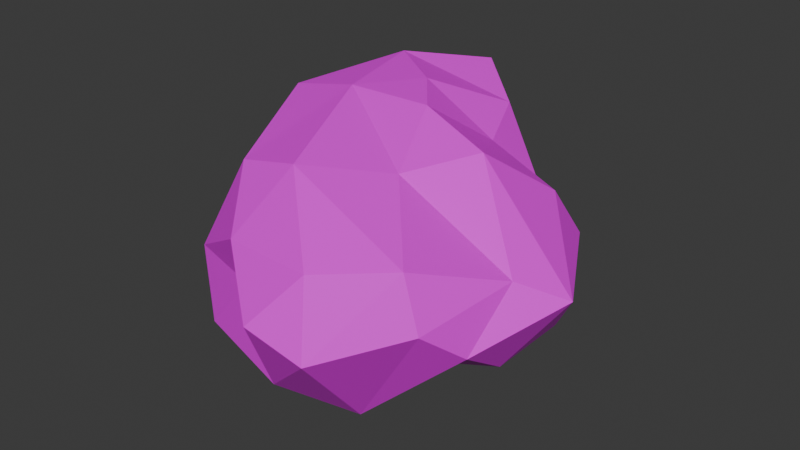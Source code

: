 # Source: Rock3.blend  (saved by Blender 4.5.88; exported with 4.5.12 LTS)
import bpy
from mathutils import Matrix  # noqa: F401  (used for matrix-valued properties, if any)

bpy.ops.wm.read_factory_settings(use_empty=True)
scene = bpy.context.scene
scene.name = 'Scene'

# ---- collections
col_collection = bpy.data.collections.new('Collection'); scene.collection.children.link(col_collection)

# ---- images (referenced by path relative to the original .blend; pixels are not part of the script)
import os
ASSET_DIR = os.environ.get("B2B_ASSET_DIR", "")  # directory of the original .blend (textures are referenced by path, not embedded)
HERE = os.path.dirname(os.path.abspath(__file__))  # packed textures are extracted next to this script under _unpacked/

def load_image(name, relpath, width, height, colorspace="sRGB"):
    """Load a texture the original file referenced (path relative to the .blend, or extracted next to this script)."""
    p = next((c for c in (os.path.join(HERE, relpath), os.path.join(ASSET_DIR, relpath)) if relpath and os.path.exists(c)), "")
    if p:
        img = bpy.data.images.load(p, check_existing=True)
        img.name = name
    else:  # same state as the original file: an image datablock whose file is absent (Cycles renders it pink)
        img = bpy.data.images.new(name, width, height)
        img.source = "FILE"
        img.filepath = "//" + (relpath or name)
    img.colorspace_settings.name = colorspace
    return img
img_endesga_x64_png_001 = load_image('endesga x64.png.001', 'endesga x64.png', 1024, 1024, 'sRGB')

# ---- materials (node trees are filled in below, after node groups)
mat_material = bpy.data.materials.new('Material')

# ---- material node trees
mat_material.use_nodes = True; mat_material.node_tree.nodes.clear()
_N = mat_material.node_tree.nodes; _L = mat_material.node_tree.links
n0 = _N.new('ShaderNodeBsdfPrincipled'); n0.name = 'Principled BSDF'; n0.location = (-200, 100)
n1 = _N.new('ShaderNodeOutputMaterial'); n1.name = 'Material Output'; n1.location = (200, 100)
n2 = _N.new('ShaderNodeTexImage'); n2.name = 'Image Texture'; n2.location = (-636, 115)
n2.image = img_endesga_x64_png_001
n2.interpolation = 'Closest'
_L.new(n0.outputs[0], n1.inputs[0])
_L.new(n2.outputs[0], n0.inputs[0])
n1.is_active_output = True

# ---- world
world_world = bpy.data.worlds.new('World'); scene.world = world_world
world_world.use_nodes = True; world_world.node_tree.nodes.clear()
_N = world_world.node_tree.nodes; _L = world_world.node_tree.links
n0 = _N.new('ShaderNodeOutputWorld'); n0.name = 'World Output'; n0.location = (300, 300)
n1 = _N.new('ShaderNodeBackground'); n1.name = 'Background'; n1.location = (10, 300)
n1.inputs[0].default_value = (0.05088, 0.05088, 0.05088, 1.0)
_L.new(n1.outputs[0], n0.inputs[0])
n0.is_active_output = True
world_world.color = (0.05088, 0.05088, 0.05088)
world_world.sun_shadow_jitter_overblur = 0.0

# ---- meshes
me_icosphere = bpy.data.meshes.new('Icosphere')
me_icosphere.from_pydata([(0.8468, -0.5429, -0.1765), (-0.01664, -0.02312, -0.599), (0.03083, 0.3936, -0.4112), (0.5325, -0.366, -0.4154), (0.6247, 0.4511, 0.194), (0.7844, -0.1936, -0.4246), (0.3621, 0.7074, 0.07808), (0.8863, -0.2806, 0.1069), (-0.8192, 0.901, 0.142), (-0.297, 1.191, 0.4761), (0.3569, 0.6173, -0.2919), (-0.7993, 0.5922, -0.2202), (-0.4805, 1.213, 0.2584), (-1.05, 0.5597, -0.04262), (-0.9311, 0.6377, 0.3659), (0.06269, 0.8594, 0.3932), (-0.5921, 0.7713, 0.5616), (-1.067, 0.03669, -0.2119), (-1.013, -0.05275, -0.006048), (-0.1364, 0.9539, -0.00538), (-0.4212, 0.1564, 0.5745), (0.4626, 0.06836, 0.4752), (0.7219, 0.5515, -0.04207), (0.05654, -0.7173, -0.6074), (0.4151, -1.106, -0.1156), (-0.3316, -0.05349, -0.4488), (-0.2764, -0.5328, -0.6131), (-0.1838, -0.9179, 0.2093), (0.02667, -0.908, -0.4771), (-0.7949, -0.1082, -0.4504), (0.7739, -0.7829, 0.01973), (0.03151, 0.9537, 0.2567), (1.068, -0.07032, -0.02331), (-0.1525, -0.8753, -0.01718), (-0.5011, -0.7909, -0.4039), (0.2531, -0.2864, 0.4313), (-0.4692, -0.5566, 0.3918), (0.6878, -0.7763, 0.2946), (-0.08319, -0.6102, 0.4946), (0.05265, 0.168, 0.5765), (-0.187, 0.4673, 0.5783), (0.1926, 0.9322, -0.1216), (-0.6032, -0.7284, -0.03865), (0.1365, -1.159, -0.0007164), (0.5252, 0.272, -0.4125), (0.329, -0.08583, -0.4611), (0.2433, 0.4564, 0.352), (-0.8478, 0.1982, 0.473), (0.3689, -1.022, 0.2744), (0.8892, 0.09697, -0.2966), (0.333, -0.6594, -0.6432)], [], [(27, 42, 33), (27, 36, 42), (38, 20, 36), (38, 35, 20), (0, 50, 3), (0, 30, 50), (3, 5, 0), (1, 50, 23), (1, 45, 50), (25, 1, 23), (2, 10, 44), (2, 45, 1), (2, 44, 45), (3, 45, 5), (4, 22, 6), (46, 4, 6), (7, 0, 32), (7, 30, 0), (7, 32, 21), (7, 37, 30), (5, 45, 44), (6, 31, 15), (31, 6, 41), (22, 44, 10), (44, 49, 5), (49, 44, 22), (23, 28, 26), (23, 50, 28), (5, 32, 0), (5, 49, 32), (26, 25, 23), (26, 28, 34), (48, 24, 37), (48, 37, 38), (43, 27, 33), (43, 48, 27), (48, 38, 27), (24, 48, 43), (24, 30, 37), (37, 7, 35), (22, 4, 32), (22, 32, 49), (10, 6, 22), (10, 2, 41), (10, 41, 6), (39, 40, 20), (40, 39, 46), (12, 9, 31), (12, 19, 11), (19, 41, 11), (12, 31, 19), (14, 16, 8), (14, 13, 47), (8, 13, 14), (8, 16, 12), (14, 47, 16), (8, 12, 11), (13, 17, 18), (18, 42, 36), (8, 11, 13), (29, 17, 11), (17, 29, 18), (12, 16, 9), (41, 2, 11), (9, 15, 31), (13, 18, 47), (16, 47, 20), (25, 11, 2), (11, 25, 29), (13, 11, 17), (34, 18, 29), (18, 34, 42), (18, 36, 47), (16, 40, 15), (16, 15, 9), (16, 20, 40), (20, 47, 36), (41, 19, 31), (46, 6, 15), (21, 4, 46), (39, 21, 46), (15, 40, 46), (4, 21, 32), (1, 25, 2), (3, 50, 45), (50, 30, 24), (24, 28, 50), (28, 24, 43), (34, 33, 42), (28, 43, 33), (28, 33, 34), (26, 29, 25), (26, 34, 29), (27, 38, 36), (37, 35, 38), (35, 39, 20), (7, 21, 35), (39, 35, 21)])
_uv = me_icosphere.uv_layers.new(name='UVMap')
_uv.uv.foreach_set('vector', [0.01632, 0.1716, 0.01642, 0.1717, 0.01632, 0.1718, 0.01564, 0.2026, 0.01574, 0.2027, 0.01564, 0.2028, 0.01574, 0.2026, 0.01584, 0.2027, 0.01574, 0.2028, 0.01632, 0.1718, 0.01642, 0.1719, 0.01632, 0.172, 0.01642, 0.1718, 0.01651, 0.1719, 0.01642, 0.172, 0.01574, 0.2028, 0.01584, 0.2029, 0.01574, 0.203, 0.01662, 0.1716, 0.01671, 0.1717, 0.01662, 0.1718, 0.01584, 0.2028, 0.01594, 0.2029, 0.01584, 0.203, 0.01594, 0.2026, 0.01603, 0.2027, 0.01594, 0.2028, 0.01671, 0.1718, 0.01681, 0.1719, 0.01671, 0.172, 0.01555, 0.203, 0.01564, 0.2031, 0.01555, 0.2032, 0.01564, 0.203, 0.01574, 0.2031, 0.01564, 0.2032, 0.01574, 0.203, 0.01584, 0.2031, 0.01574, 0.2032, 0.01584, 0.203, 0.01594, 0.2031, 0.01584, 0.2032, 0.01594, 0.203, 0.01603, 0.2031, 0.01594, 0.2032, 0.01604, 0.2026, 0.01613, 0.2027, 0.01604, 0.2028, 0.01604, 0.2028, 0.01613, 0.2029, 0.01604, 0.203, 0.01604, 0.203, 0.01613, 0.2031, 0.01604, 0.2032, 0.01613, 0.2026, 0.01623, 0.2027, 0.01613, 0.2028, 0.01613, 0.2028, 0.01623, 0.2029, 0.01613, 0.203, 0.01613, 0.203, 0.01623, 0.2031, 0.01613, 0.2032, 0.01555, 0.2032, 0.01564, 0.2033, 0.01555, 0.2034, 0.01564, 0.2032, 0.01574, 0.2033, 0.01564, 0.2034, 0.01574, 0.2032, 0.01584, 0.2033, 0.01574, 0.2034, 0.01584, 0.2032, 0.01594, 0.2033, 0.01584, 0.2034, 0.01594, 0.2032, 0.01603, 0.2033, 0.01594, 0.2034, 0.01604, 0.2032, 0.01613, 0.2033, 0.01604, 0.2034, 0.01613, 0.2032, 0.01623, 0.2033, 0.01613, 0.2034, 0.01623, 0.2026, 0.01633, 0.2027, 0.01623, 0.2028, 0.01623, 0.2028, 0.01633, 0.2029, 0.01623, 0.203, 0.01701, 0.172, 0.0171, 0.1721, 0.01701, 0.1722, 0.01623, 0.2032, 0.01633, 0.2033, 0.01623, 0.2034, 0.01633, 0.2026, 0.01642, 0.2027, 0.01633, 0.2028, 0.01633, 0.2028, 0.01642, 0.2029, 0.01633, 0.203, 0.0171, 0.172, 0.0172, 0.1721, 0.0171, 0.1722, 0.01633, 0.2032, 0.01642, 0.2033, 0.01633, 0.2034, 0.01555, 0.2034, 0.01564, 0.2035, 0.01555, 0.2036, 0.01564, 0.2034, 0.01574, 0.2035, 0.01564, 0.2036, 0.01574, 0.2034, 0.01584, 0.2035, 0.01574, 0.2036, 0.01662, 0.1724, 0.01671, 0.1725, 0.01662, 0.1725, 0.01594, 0.2034, 0.01603, 0.2035, 0.01594, 0.2036, 0.01604, 0.2034, 0.01613, 0.2035, 0.01604, 0.2036, 0.01885, 0.1708, 0.01894, 0.1709, 0.01885, 0.171, 0.01623, 0.2034, 0.01633, 0.2035, 0.01623, 0.2036, 0.01904, 0.1708, 0.01914, 0.1709, 0.01904, 0.171, 0.01643, 0.2026, 0.01652, 0.2027, 0.01643, 0.2028, 0.01643, 0.2028, 0.01652, 0.2029, 0.01643, 0.203, 0.01643, 0.203, 0.01652, 0.2031, 0.01643, 0.2032, 0.01643, 0.2024, 0.01652, 0.2025, 0.01643, 0.2026, 0.01643, 0.2026, 0.01652, 0.2027, 0.01643, 0.2028, 0.01769, 0.17, 0.01778, 0.1701, 0.01769, 0.1702, 0.01652, 0.2028, 0.01662, 0.2029, 0.01652, 0.203, 0.01652, 0.203, 0.01662, 0.2031, 0.01652, 0.2032, 0.01652, 0.2032, 0.01662, 0.2033, 0.01652, 0.2034, 0.01652, 0.2034, 0.01662, 0.2035, 0.01652, 0.2036, 0.01555, 0.2036, 0.01564, 0.2036, 0.01555, 0.2037, 0.01564, 0.2036, 0.01574, 0.2036, 0.01564, 0.2037, 0.01574, 0.2036, 0.01584, 0.2036, 0.01574, 0.2037, 0.01584, 0.2036, 0.01594, 0.2036, 0.01584, 0.2037, 0.01594, 0.2036, 0.01603, 0.2036, 0.01594, 0.2037, 0.01604, 0.2036, 0.01613, 0.2036, 0.01604, 0.2037, 0.01613, 0.2036, 0.01623, 0.2036, 0.01613, 0.2037, 0.01623, 0.2036, 0.01633, 0.2036, 0.01623, 0.2037, 0.01633, 0.2036, 0.01642, 0.2036, 0.01633, 0.2037, 0.01643, 0.2036, 0.01652, 0.2036, 0.01643, 0.2037, 0.01652, 0.2036, 0.01662, 0.2036, 0.01652, 0.2037, 0.01662, 0.2026, 0.01672, 0.2027, 0.01662, 0.2028, 0.01662, 0.2028, 0.01672, 0.2029, 0.01662, 0.203, 0.01662, 0.203, 0.01672, 0.2031, 0.01662, 0.2032, 0.01662, 0.2032, 0.01672, 0.2033, 0.01662, 0.2034, 0.01662, 0.2034, 0.01672, 0.2035, 0.01662, 0.2036, 0.01662, 0.2036, 0.01672, 0.2036, 0.01662, 0.2037, 0.01672, 0.2026, 0.01681, 0.2027, 0.01672, 0.2028, 0.01749, 0.1718, 0.01759, 0.1719, 0.01749, 0.172, 0.01749, 0.172, 0.01759, 0.1721, 0.01749, 0.1722, 0.01672, 0.2032, 0.01681, 0.2033, 0.01672, 0.2034, 0.01672, 0.2034, 0.01681, 0.2035, 0.01672, 0.2036, 0.01788, 0.171, 0.01798, 0.1711, 0.01788, 0.1712, 0.01555, 0.2037, 0.01564, 0.2038, 0.01555, 0.2039, 0.01564, 0.2037, 0.01574, 0.2038, 0.01564, 0.2039, 0.01574, 0.2037, 0.01584, 0.2038, 0.01574, 0.2039, 0.01584, 0.2037, 0.01594, 0.2038, 0.01584, 0.2039, 0.01594, 0.2037, 0.01603, 0.2038, 0.01594, 0.2039, 0.01681, 0.1727, 0.01691, 0.1728, 0.01681, 0.1729, 0.01613, 0.2037, 0.01623, 0.2038, 0.01613, 0.2039, 0.01623, 0.2037, 0.01633, 0.2038, 0.01623, 0.2039, 0.01633, 0.2037, 0.01642, 0.2038, 0.01633, 0.2039, 0.01643, 0.2037, 0.01652, 0.2038, 0.01643, 0.2039, 0.0173, 0.1727, 0.01739, 0.1728, 0.0173, 0.1729, 0.0174, 0.1727, 0.01749, 0.1728, 0.0174, 0.1729, 0.01749, 0.1727, 0.01759, 0.1728, 0.01749, 0.1729, 0.01682, 0.2026, 0.01691, 0.2027, 0.01682, 0.2028, 0.01682, 0.2028, 0.01691, 0.2029, 0.01682, 0.203, 0.01682, 0.203, 0.01691, 0.2031, 0.01682, 0.2032, 0.01759, 0.1722, 0.01769, 0.1723, 0.01759, 0.1724, 0.01759, 0.1724, 0.01769, 0.1725, 0.01759, 0.1725, 0.01759, 0.1726, 0.01769, 0.1726, 0.01759, 0.1727, 0.01759, 0.1727, 0.01769, 0.1728, 0.01759, 0.1729])
_ca = me_icosphere.color_attributes.new('Attribute', 'BYTE_COLOR', 'CORNER')
_ca.data.foreach_set('color', [1.0, 1.0, 1.0, 1.0, 1.0, 1.0, 1.0, 1.0, 1.0, 1.0, 1.0, 1.0, 1.0, 1.0, 1.0, 1.0, 1.0, 1.0, 1.0, 1.0, 1.0, 1.0, 1.0, 1.0, 1.0, 1.0, 1.0, 1.0, 1.0, 1.0, 1.0, 1.0, 1.0, 1.0, 1.0, 1.0, 1.0, 1.0, 1.0, 1.0, 1.0, 1.0, 1.0, 1.0, 1.0, 1.0, 1.0, 1.0, 1.0, 1.0, 1.0, 1.0, 1.0, 1.0, 1.0, 1.0, 1.0, 1.0, 1.0, 1.0, 1.0, 1.0, 1.0, 1.0, 1.0, 1.0, 1.0, 1.0, 1.0, 1.0, 1.0, 1.0, 1.0, 1.0, 1.0, 1.0, 1.0, 1.0, 1.0, 1.0, 1.0, 1.0, 1.0, 1.0, 1.0, 1.0, 1.0, 1.0, 1.0, 1.0, 1.0, 1.0, 1.0, 1.0, 1.0, 1.0, 1.0, 1.0, 1.0, 1.0, 1.0, 1.0, 1.0, 1.0, 1.0, 1.0, 1.0, 1.0, 1.0, 1.0, 1.0, 1.0, 1.0, 1.0, 1.0, 1.0, 1.0, 1.0, 1.0, 1.0, 1.0, 1.0, 1.0, 1.0, 1.0, 1.0, 1.0, 1.0, 1.0, 1.0, 1.0, 1.0, 1.0, 1.0, 1.0, 1.0, 1.0, 1.0, 1.0, 1.0, 1.0, 1.0, 1.0, 1.0, 1.0, 1.0, 1.0, 1.0, 1.0, 1.0, 1.0, 1.0, 1.0, 1.0, 1.0, 1.0, 1.0, 1.0, 1.0, 1.0, 1.0, 1.0, 1.0, 1.0, 1.0, 1.0, 1.0, 1.0, 1.0, 1.0, 1.0, 1.0, 1.0, 1.0, 1.0, 1.0, 1.0, 1.0, 1.0, 1.0, 1.0, 1.0, 1.0, 1.0, 1.0, 1.0, 1.0, 1.0, 1.0, 1.0, 1.0, 1.0, 1.0, 1.0, 1.0, 1.0, 1.0, 1.0, 1.0, 1.0, 1.0, 1.0, 1.0, 1.0, 1.0, 1.0, 1.0, 1.0, 1.0, 1.0, 1.0, 1.0, 1.0, 1.0, 1.0, 1.0, 1.0, 1.0, 1.0, 1.0, 1.0, 1.0, 1.0, 1.0, 1.0, 1.0, 1.0, 1.0, 1.0, 1.0, 1.0, 1.0, 1.0, 1.0, 1.0, 1.0, 1.0, 1.0, 1.0, 1.0, 1.0, 1.0, 1.0, 1.0, 1.0, 1.0, 1.0, 1.0, 1.0, 1.0, 1.0, 1.0, 1.0, 1.0, 1.0, 1.0, 1.0, 1.0, 1.0, 1.0, 1.0, 1.0, 1.0, 1.0, 1.0, 1.0, 1.0, 1.0, 1.0, 1.0, 1.0, 1.0, 1.0, 1.0, 1.0, 1.0, 1.0, 1.0, 1.0, 1.0, 1.0, 1.0, 1.0, 1.0, 1.0, 1.0, 1.0, 1.0, 1.0, 1.0, 1.0, 1.0, 1.0, 1.0, 1.0, 1.0, 1.0, 1.0, 1.0, 1.0, 1.0, 1.0, 1.0, 1.0, 1.0, 1.0, 1.0, 1.0, 1.0, 1.0, 1.0, 1.0, 1.0, 1.0, 1.0, 1.0, 1.0, 1.0, 1.0, 1.0, 1.0, 1.0, 1.0, 1.0, 1.0, 1.0, 1.0, 1.0, 1.0, 1.0, 1.0, 1.0, 1.0, 1.0, 1.0, 1.0, 1.0, 1.0, 1.0, 1.0, 1.0, 1.0, 1.0, 1.0, 1.0, 1.0, 1.0, 1.0, 1.0, 1.0, 1.0, 1.0, 1.0, 1.0, 1.0, 1.0, 1.0, 1.0, 1.0, 1.0, 1.0, 1.0, 1.0, 1.0, 1.0, 1.0, 1.0, 1.0, 1.0, 1.0, 1.0, 1.0, 1.0, 1.0, 1.0, 1.0, 1.0, 1.0, 1.0, 1.0, 1.0, 1.0, 1.0, 1.0, 1.0, 1.0, 1.0, 1.0, 1.0, 1.0, 1.0, 1.0, 1.0, 1.0, 1.0, 1.0, 1.0, 1.0, 1.0, 1.0, 1.0, 1.0, 1.0, 1.0, 1.0, 1.0, 1.0, 1.0, 1.0, 1.0, 1.0, 1.0, 1.0, 1.0, 1.0, 1.0, 1.0, 1.0, 1.0, 1.0, 1.0, 1.0, 1.0, 1.0, 1.0, 1.0, 1.0, 1.0, 1.0, 1.0, 1.0, 1.0, 1.0, 1.0, 1.0, 1.0, 1.0, 1.0, 1.0, 1.0, 1.0, 1.0, 1.0, 1.0, 1.0, 1.0, 1.0, 1.0, 1.0, 1.0, 1.0, 1.0, 1.0, 1.0, 1.0, 1.0, 1.0, 1.0, 1.0, 1.0, 1.0, 1.0, 1.0, 1.0, 1.0, 1.0, 1.0, 1.0, 1.0, 1.0, 1.0, 1.0, 1.0, 1.0, 1.0, 1.0, 1.0, 1.0, 1.0, 1.0, 1.0, 1.0, 1.0, 1.0, 1.0, 1.0, 1.0, 1.0, 1.0, 1.0, 1.0, 1.0, 1.0, 1.0, 1.0, 1.0, 1.0, 1.0, 1.0, 1.0, 1.0, 1.0, 1.0, 1.0, 1.0, 1.0, 1.0, 1.0, 1.0, 1.0, 1.0, 1.0, 1.0, 1.0, 1.0, 1.0, 1.0, 1.0, 1.0, 1.0, 1.0, 1.0, 1.0, 1.0, 1.0, 1.0, 1.0, 1.0, 1.0, 1.0, 1.0, 1.0, 1.0, 1.0, 1.0, 1.0, 1.0, 1.0, 1.0, 1.0, 1.0, 1.0, 1.0, 1.0, 1.0, 1.0, 1.0, 1.0, 1.0, 1.0, 1.0, 1.0, 1.0, 1.0, 1.0, 1.0, 1.0, 1.0, 1.0, 1.0, 1.0, 1.0, 1.0, 1.0, 1.0, 1.0, 1.0, 1.0, 1.0, 1.0, 1.0, 1.0, 1.0, 1.0, 1.0, 1.0, 1.0, 1.0, 1.0, 1.0, 1.0, 1.0, 1.0, 1.0, 1.0, 1.0, 1.0, 1.0, 1.0, 1.0, 1.0, 1.0, 1.0, 1.0, 1.0, 1.0, 1.0, 1.0, 1.0, 1.0, 1.0, 1.0, 1.0, 1.0, 1.0, 1.0, 1.0, 1.0, 1.0, 1.0, 1.0, 1.0, 1.0, 1.0, 1.0, 1.0, 1.0, 1.0, 1.0, 1.0, 1.0, 1.0, 1.0, 1.0, 1.0, 1.0, 1.0, 1.0, 1.0, 1.0, 1.0, 1.0, 1.0, 1.0, 1.0, 1.0, 1.0, 1.0, 1.0, 1.0, 1.0, 1.0, 1.0, 1.0, 1.0, 1.0, 1.0, 1.0, 1.0, 1.0, 1.0, 1.0, 1.0, 1.0, 1.0, 1.0, 1.0, 1.0, 1.0, 1.0, 1.0, 1.0, 1.0, 1.0, 1.0, 1.0, 1.0, 1.0, 1.0, 1.0, 1.0, 1.0, 1.0, 1.0, 1.0, 1.0, 1.0, 1.0, 1.0, 1.0, 1.0, 1.0, 1.0, 1.0, 1.0, 1.0, 1.0, 1.0, 1.0, 1.0, 1.0, 1.0, 1.0, 1.0, 1.0, 1.0, 1.0, 1.0, 1.0, 1.0, 1.0, 1.0, 1.0, 1.0, 1.0, 1.0, 1.0, 1.0, 1.0, 1.0, 1.0, 1.0, 1.0, 1.0, 1.0, 1.0, 1.0, 1.0, 1.0, 1.0, 1.0, 1.0, 1.0, 1.0, 1.0, 1.0, 1.0, 1.0, 1.0, 1.0, 1.0, 1.0, 1.0, 1.0, 1.0, 1.0, 1.0, 1.0, 1.0, 1.0, 1.0, 1.0, 1.0, 1.0, 1.0, 1.0, 1.0, 1.0, 1.0, 1.0, 1.0, 1.0, 1.0, 1.0, 1.0, 1.0, 1.0, 1.0, 1.0, 1.0, 1.0, 1.0, 1.0, 1.0, 1.0, 1.0, 1.0, 1.0, 1.0, 1.0, 1.0, 1.0, 1.0, 1.0, 1.0, 1.0, 1.0, 1.0, 1.0, 1.0, 1.0, 1.0, 1.0, 1.0, 1.0, 1.0, 1.0, 1.0, 1.0, 1.0, 1.0, 1.0, 1.0, 1.0, 1.0, 1.0, 1.0, 1.0, 1.0, 1.0, 1.0, 1.0, 1.0, 1.0, 1.0, 1.0, 1.0, 1.0, 1.0, 1.0, 1.0, 1.0, 1.0, 1.0, 1.0, 1.0, 1.0, 1.0, 1.0, 1.0, 1.0, 1.0, 1.0, 1.0, 1.0, 1.0, 1.0, 1.0, 1.0, 1.0, 1.0, 1.0, 1.0, 1.0, 1.0, 1.0, 1.0, 1.0, 1.0, 1.0, 1.0, 1.0, 1.0, 1.0, 1.0, 1.0, 1.0, 1.0, 1.0, 1.0, 1.0, 1.0, 1.0, 1.0, 1.0, 1.0, 1.0, 1.0, 1.0, 1.0, 1.0, 1.0, 1.0, 1.0, 1.0, 1.0, 1.0, 1.0, 1.0, 1.0, 1.0, 1.0, 1.0, 1.0, 1.0, 1.0, 1.0, 1.0, 1.0, 1.0, 1.0, 1.0, 1.0, 1.0, 1.0, 1.0, 1.0, 1.0, 1.0, 1.0, 1.0, 1.0, 1.0, 1.0, 1.0, 1.0, 1.0, 1.0, 1.0, 1.0, 1.0, 1.0, 1.0, 1.0, 1.0, 1.0, 1.0, 1.0, 1.0, 1.0, 1.0, 1.0, 1.0, 1.0, 1.0, 1.0, 1.0, 1.0, 1.0, 1.0, 1.0, 1.0, 1.0, 1.0, 1.0, 1.0, 1.0, 1.0, 1.0, 1.0, 1.0, 1.0, 1.0, 1.0, 1.0, 1.0, 1.0, 1.0, 1.0, 1.0, 1.0, 1.0, 1.0, 1.0, 1.0, 1.0, 1.0, 1.0, 1.0, 1.0, 1.0, 1.0, 1.0, 1.0, 1.0, 1.0, 1.0, 1.0, 1.0, 1.0, 1.0, 1.0, 1.0, 1.0, 1.0, 1.0, 1.0, 1.0, 1.0, 1.0, 1.0, 1.0, 1.0, 1.0, 1.0, 1.0, 1.0, 1.0, 1.0, 1.0, 1.0, 1.0, 1.0, 1.0, 1.0, 1.0, 1.0, 1.0, 1.0, 1.0, 1.0, 1.0, 1.0, 1.0, 1.0, 1.0, 1.0, 1.0, 1.0, 1.0, 1.0, 1.0, 1.0, 1.0, 1.0, 1.0, 1.0, 1.0, 1.0, 1.0, 1.0, 1.0, 1.0, 1.0, 1.0, 1.0, 1.0, 1.0, 1.0, 1.0, 1.0, 1.0, 1.0, 1.0, 1.0, 1.0, 1.0, 1.0, 1.0, 1.0, 1.0, 1.0, 1.0, 1.0, 1.0, 1.0, 1.0, 1.0, 1.0, 1.0, 1.0, 1.0, 1.0, 1.0, 1.0, 1.0, 1.0, 1.0, 1.0, 1.0, 1.0, 1.0, 1.0, 1.0, 1.0, 1.0, 1.0, 1.0, 1.0, 1.0, 1.0, 1.0, 1.0, 1.0, 1.0, 1.0, 1.0, 1.0, 1.0, 1.0, 1.0, 1.0, 1.0, 1.0, 1.0, 1.0, 1.0, 1.0, 1.0, 1.0, 1.0, 1.0, 1.0, 1.0, 1.0, 1.0, 1.0, 1.0, 1.0, 1.0, 1.0, 1.0, 1.0, 1.0, 1.0, 1.0, 1.0, 1.0, 1.0, 1.0, 1.0, 1.0, 1.0, 1.0, 1.0, 1.0, 1.0, 1.0, 1.0, 1.0, 1.0, 1.0, 1.0, 1.0, 1.0, 1.0, 1.0, 1.0, 1.0, 1.0, 1.0, 1.0, 1.0, 1.0, 1.0, 1.0, 1.0, 1.0, 1.0, 1.0, 1.0, 1.0, 1.0, 1.0, 1.0, 1.0, 1.0, 1.0, 1.0, 1.0, 1.0, 1.0, 1.0, 1.0, 1.0, 1.0, 1.0, 1.0, 1.0, 1.0, 1.0, 1.0, 1.0, 1.0, 1.0, 1.0, 1.0, 1.0, 1.0, 1.0, 1.0, 1.0, 1.0, 1.0, 1.0, 1.0, 1.0, 1.0, 1.0, 1.0, 1.0, 1.0, 1.0, 1.0, 1.0, 1.0])
me_icosphere.materials.append(mat_material)
me_icosphere.update()

# ---- objects
ob_icosphere = bpy.data.objects.new('Icosphere', me_icosphere)

# ---- transforms, parenting, visibility, modifiers, constraints
ob_icosphere.location = (0.0, 0.0, 0.0)
ob_icosphere.scale = (4.0, 4.0, 4.0)

# ---- collection membership
col_collection.objects.link(ob_icosphere)

# ---- scene / render settings (as saved in the file)
scene.frame_start = 1; scene.frame_end = 250; scene.frame_set(1)
scene.render.engine = 'BLENDER_EEVEE_NEXT'
bpy.context.view_layer.update()

# ---- added for rendering (the .blend has no active camera and no usable light): camera, sun
cam_auto = bpy.data.cameras.new('AutoCamera')
cam_auto.lens = 50.0
cam_auto.sensor_width = 36.0
cam_auto.clip_end = 1000.0
ob_auto_camera = bpy.data.objects.new('AutoCamera', cam_auto)
scene.collection.objects.link(ob_auto_camera)
ob_auto_camera.location = (12.6503, -15.0709, 9.98967)
ob_auto_camera.rotation_euler = (1.09748, -7.21219e-08, 0.694738)
scene.camera = ob_auto_camera
light_auto_sun = bpy.data.lights.new('AutoSun', 'SUN')
light_auto_sun.energy = 3.0
light_auto_sun.angle = 0.0523599
ob_auto_sun = bpy.data.objects.new('AutoSun', light_auto_sun)
scene.collection.objects.link(ob_auto_sun)
ob_auto_sun.rotation_euler = (0.872665, 0.174533, 0.523599)
bpy.context.view_layer.update()
